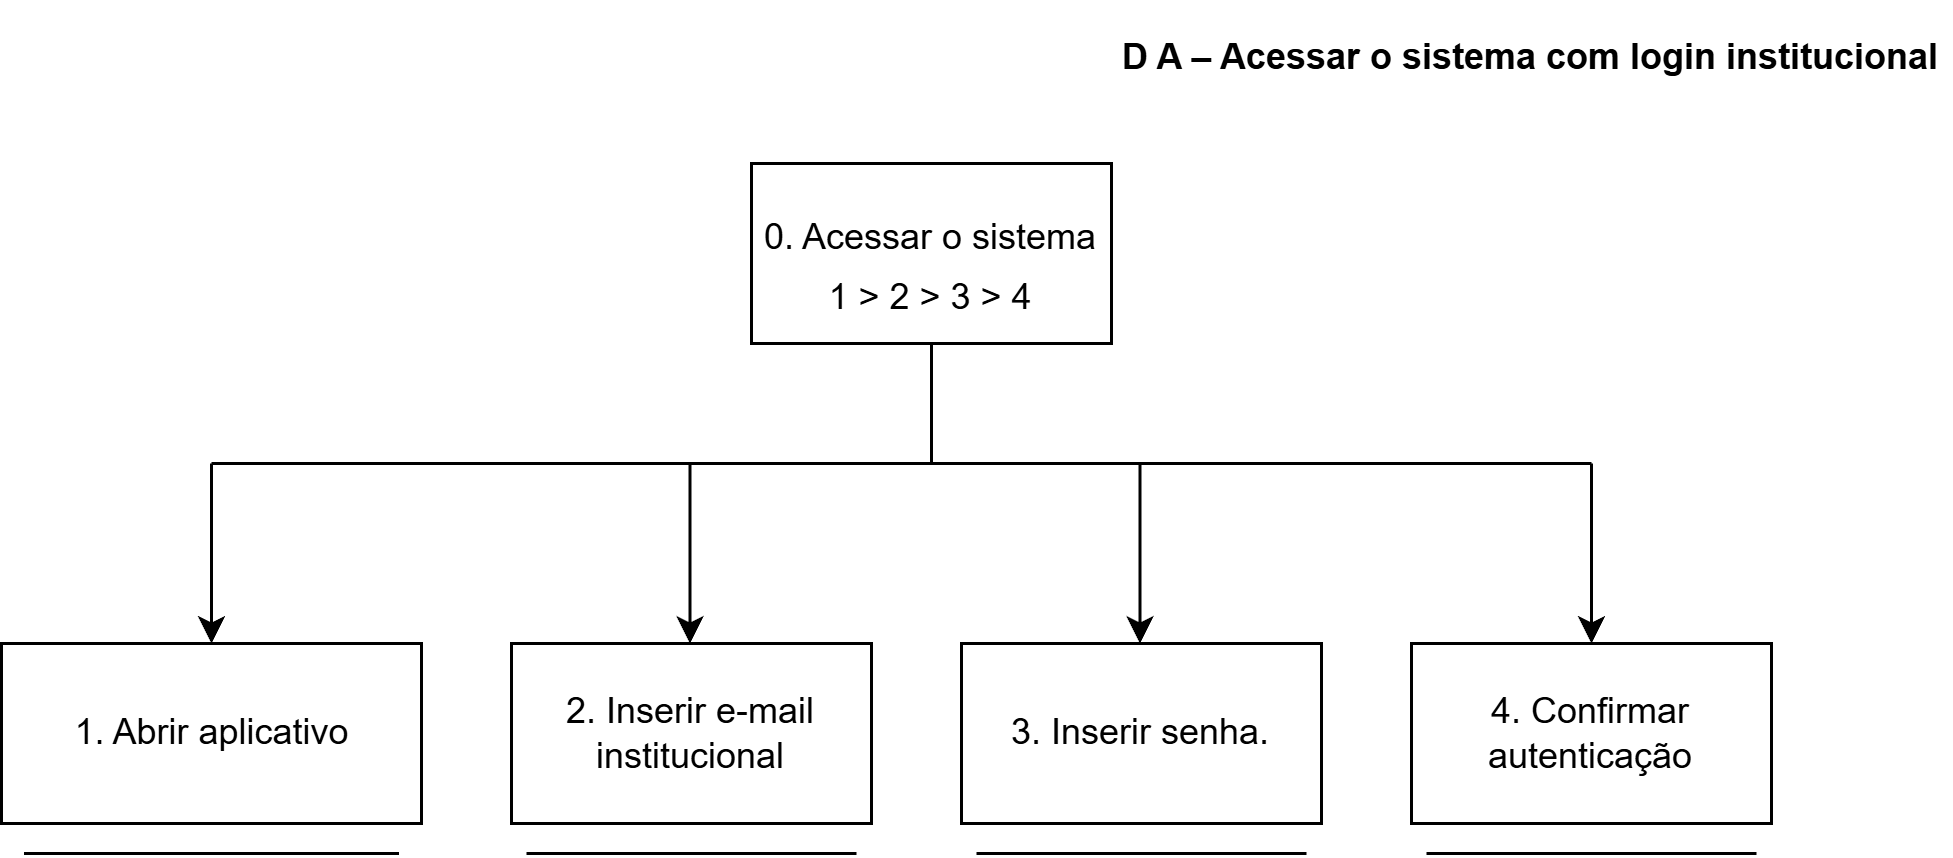

The diagram above was exported from draw.io. Its source (the exported page's mxGraphModel, read from the mxfile embedded in the PNG):
<mxGraphModel dx="872" dy="465" grid="1" gridSize="10" guides="1" tooltips="1" connect="1" arrows="1" fold="1" page="1" pageScale="1" pageWidth="827" pageHeight="1169" math="0" shadow="0">
  <root>
    <mxCell id="0" />
    <mxCell id="1" parent="0" />
    <mxCell id="xuorLrFA1qw1yAR7H9oF-401" parent="1" style="rounded=0;whiteSpace=wrap;html=1;" value="" vertex="1">
      <mxGeometry height="60" width="120" x="360" y="90" as="geometry" />
    </mxCell>
    <mxCell id="xuorLrFA1qw1yAR7H9oF-402" parent="1" style="text;html=1;whiteSpace=wrap;strokeColor=none;fillColor=none;align=center;verticalAlign=middle;rounded=0;" value="&lt;p dir=&quot;auto&quot; style=&quot;white-space-collapse: preserve;&quot;&gt;0. Acessar o sistema&lt;/p&gt;" vertex="1">
      <mxGeometry height="30" width="120" x="360" y="100" as="geometry" />
    </mxCell>
    <mxCell id="xuorLrFA1qw1yAR7H9oF-403" parent="1" style="rounded=0;whiteSpace=wrap;html=1;" value="" vertex="1">
      <mxGeometry height="60" width="140" x="110" y="250" as="geometry" />
    </mxCell>
    <mxCell id="xuorLrFA1qw1yAR7H9oF-404" parent="1" style="text;html=1;whiteSpace=wrap;strokeColor=none;fillColor=none;align=center;verticalAlign=middle;rounded=0;" value="&lt;p dir=&quot;auto&quot; style=&quot;white-space-collapse: preserve;&quot;&gt;&lt;font dir=&quot;auto&quot; style=&quot;vertical-align: inherit;&quot;&gt;&lt;font dir=&quot;auto&quot; style=&quot;vertical-align: inherit;&quot;&gt;&lt;font dir=&quot;auto&quot; style=&quot;vertical-align: inherit;&quot;&gt;&lt;font dir=&quot;auto&quot; style=&quot;vertical-align: inherit;&quot;&gt;1. Abrir aplicativo&lt;/font&gt;&lt;/font&gt;&lt;/font&gt;&lt;/font&gt;&lt;/p&gt;" vertex="1">
      <mxGeometry height="30" width="125" x="117.5" y="265" as="geometry" />
    </mxCell>
    <mxCell id="xuorLrFA1qw1yAR7H9oF-405" parent="1" style="rounded=0;whiteSpace=wrap;html=1;" value="" vertex="1">
      <mxGeometry height="60" width="120" x="280" y="250" as="geometry" />
    </mxCell>
    <mxCell id="xuorLrFA1qw1yAR7H9oF-406" parent="1" style="text;html=1;whiteSpace=wrap;strokeColor=none;fillColor=none;align=center;verticalAlign=middle;rounded=0;" value="&lt;p dir=&quot;auto&quot; style=&quot;white-space-collapse: preserve;&quot;&gt;2. Inserir e-mail institucional&lt;/p&gt;" vertex="1">
      <mxGeometry height="30" width="100" x="290" y="265" as="geometry" />
    </mxCell>
    <mxCell id="xuorLrFA1qw1yAR7H9oF-407" parent="1" style="rounded=0;whiteSpace=wrap;html=1;" value="" vertex="1">
      <mxGeometry height="60" width="120" x="430" y="250" as="geometry" />
    </mxCell>
    <mxCell id="xuorLrFA1qw1yAR7H9oF-408" parent="1" style="rounded=0;whiteSpace=wrap;html=1;" value="" vertex="1">
      <mxGeometry height="60" width="120" x="580" y="250" as="geometry" />
    </mxCell>
    <mxCell id="xuorLrFA1qw1yAR7H9oF-409" parent="1" style="text;html=1;whiteSpace=wrap;strokeColor=none;fillColor=none;align=center;verticalAlign=middle;rounded=0;" value="&lt;p dir=&quot;auto&quot; style=&quot;white-space-collapse: preserve;&quot;&gt;3. Inserir senha.&lt;/p&gt;" vertex="1">
      <mxGeometry height="30" width="90" x="445" y="265" as="geometry" />
    </mxCell>
    <mxCell id="xuorLrFA1qw1yAR7H9oF-410" parent="1" style="text;html=1;whiteSpace=wrap;strokeColor=none;fillColor=none;align=center;verticalAlign=middle;rounded=0;" value="&lt;p dir=&quot;auto&quot; style=&quot;white-space-collapse: preserve;&quot;&gt;4. Confirmar autenticação&lt;/p&gt;" vertex="1">
      <mxGeometry height="30" width="80" x="600" y="265" as="geometry" />
    </mxCell>
    <mxCell id="xuorLrFA1qw1yAR7H9oF-411" parent="1" style="text;html=1;whiteSpace=wrap;strokeColor=none;fillColor=none;align=center;verticalAlign=middle;rounded=0;" value="&lt;p dir=&quot;auto&quot; style=&quot;white-space-collapse: preserve;&quot;&gt;1 &amp;gt; 2 &amp;gt; 3 &amp;gt; 4&lt;/p&gt;" vertex="1">
      <mxGeometry height="30" width="70" x="385" y="120" as="geometry" />
    </mxCell>
    <mxCell id="xuorLrFA1qw1yAR7H9oF-412" edge="1" parent="1" style="endArrow=none;html=1;rounded=0;" value="">
      <mxGeometry height="50" relative="1" width="50" as="geometry">
        <Array as="points">
          <mxPoint x="147.5" y="320" />
        </Array>
        <mxPoint x="117.5" y="320" as="sourcePoint" />
        <mxPoint x="242.5" y="320" as="targetPoint" />
      </mxGeometry>
    </mxCell>
    <mxCell id="xuorLrFA1qw1yAR7H9oF-413" edge="1" parent="1" style="endArrow=none;html=1;rounded=0;" value="">
      <mxGeometry height="50" relative="1" width="50" as="geometry">
        <mxPoint x="285" y="320" as="sourcePoint" />
        <mxPoint x="395" y="320" as="targetPoint" />
      </mxGeometry>
    </mxCell>
    <mxCell id="xuorLrFA1qw1yAR7H9oF-414" edge="1" parent="1" style="endArrow=none;html=1;rounded=0;" value="">
      <mxGeometry height="50" relative="1" width="50" as="geometry">
        <mxPoint x="435" y="320" as="sourcePoint" />
        <mxPoint x="545" y="320" as="targetPoint" />
      </mxGeometry>
    </mxCell>
    <mxCell id="xuorLrFA1qw1yAR7H9oF-415" edge="1" parent="1" style="endArrow=none;html=1;rounded=0;" value="">
      <mxGeometry height="50" relative="1" width="50" as="geometry">
        <mxPoint x="585" y="320" as="sourcePoint" />
        <mxPoint x="695" y="320" as="targetPoint" />
      </mxGeometry>
    </mxCell>
    <mxCell id="xuorLrFA1qw1yAR7H9oF-416" edge="1" parent="1" style="endArrow=none;html=1;rounded=0;" value="">
      <mxGeometry height="50" relative="1" width="50" as="geometry">
        <mxPoint x="180" y="190" as="sourcePoint" />
        <mxPoint x="640" y="190" as="targetPoint" />
      </mxGeometry>
    </mxCell>
    <mxCell id="xuorLrFA1qw1yAR7H9oF-417" edge="1" parent="1" style="endArrow=classic;html=1;rounded=0;entryX=0.5;entryY=0;entryDx=0;entryDy=0;" target="xuorLrFA1qw1yAR7H9oF-408" value="">
      <mxGeometry height="50" relative="1" width="50" as="geometry">
        <mxPoint x="640" y="190" as="sourcePoint" />
        <mxPoint x="639.5" y="240" as="targetPoint" />
      </mxGeometry>
    </mxCell>
    <mxCell id="xuorLrFA1qw1yAR7H9oF-418" edge="1" parent="1" style="endArrow=classic;html=1;rounded=0;entryX=0.5;entryY=0;entryDx=0;entryDy=0;" value="">
      <mxGeometry height="50" relative="1" width="50" as="geometry">
        <mxPoint x="180" y="190" as="sourcePoint" />
        <mxPoint x="180" y="250" as="targetPoint" />
      </mxGeometry>
    </mxCell>
    <mxCell id="xuorLrFA1qw1yAR7H9oF-419" edge="1" parent="1" style="endArrow=classic;html=1;rounded=0;entryX=0.5;entryY=0;entryDx=0;entryDy=0;" value="">
      <mxGeometry height="50" relative="1" width="50" as="geometry">
        <mxPoint x="339.5" y="190" as="sourcePoint" />
        <mxPoint x="339.5" y="250" as="targetPoint" />
      </mxGeometry>
    </mxCell>
    <mxCell id="xuorLrFA1qw1yAR7H9oF-420" edge="1" parent="1" style="endArrow=classic;html=1;rounded=0;entryX=0.5;entryY=0;entryDx=0;entryDy=0;" value="">
      <mxGeometry height="50" relative="1" width="50" as="geometry">
        <mxPoint x="489.5" y="190" as="sourcePoint" />
        <mxPoint x="489.5" y="250" as="targetPoint" />
      </mxGeometry>
    </mxCell>
    <mxCell id="xuorLrFA1qw1yAR7H9oF-421" edge="1" parent="1" style="endArrow=none;html=1;rounded=0;" value="">
      <mxGeometry height="50" relative="1" width="50" as="geometry">
        <mxPoint x="420" y="190" as="sourcePoint" />
        <mxPoint x="420" y="150" as="targetPoint" />
      </mxGeometry>
    </mxCell>
    <mxCell id="xuorLrFA1qw1yAR7H9oF-422" parent="1" style="text;html=1;whiteSpace=wrap;strokeColor=none;fillColor=none;align=center;verticalAlign=middle;rounded=0;" value="&lt;p dir=&quot;auto&quot; style=&quot;white-space-collapse: preserve;&quot;&gt;&lt;b&gt;D A – Acessar o sistema com login institucional&lt;/b&gt;&lt;/p&gt;" vertex="1">
      <mxGeometry height="30" width="280" x="480" y="40" as="geometry" />
    </mxCell>
  </root>
</mxGraphModel>